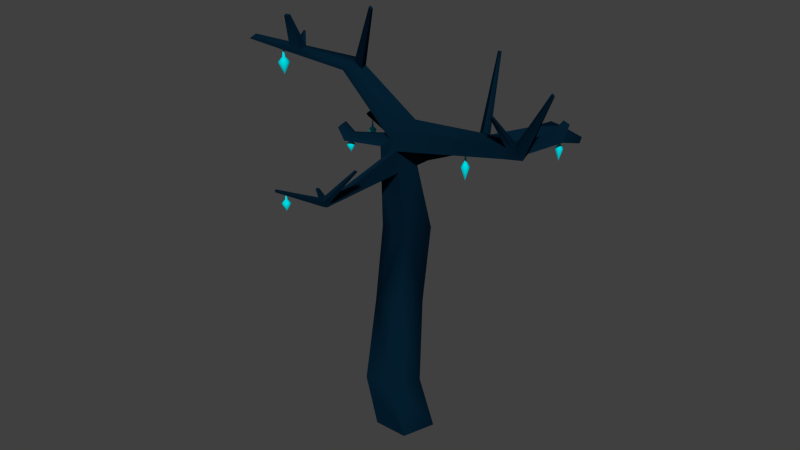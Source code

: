 # Source: tree.blend  (saved by Blender 2.75.0; exported with 4.5.12 LTS)
import bpy
from mathutils import Matrix  # noqa: F401  (used for matrix-valued properties, if any)

bpy.ops.wm.read_factory_settings(use_empty=True)
scene = bpy.context.scene
scene.name = 'Scene'

# ---- collections
col_collection_1 = bpy.data.collections.new('Collection 1'); scene.collection.children.link(col_collection_1)

# ---- materials (node trees are filled in below, after node groups)
mat_material_001 = bpy.data.materials.new('Material.001')
mat_material_001.alpha_threshold = 0.0
mat_material_001.use_transparent_shadow = False
mat_material_001.diffuse_color = (0.001421, 0.01353, 0.0291, 1.0)
mat_material_001.roughness = 0.5
mat_material_001.specular_intensity = 0.02083
mat_material_002 = bpy.data.materials.new('Material.002')
mat_material_002.alpha_threshold = 0.0
mat_material_002.use_transparent_shadow = False
mat_material_002.diffuse_color = (0.0, 0.7269, 0.8, 1.0)
mat_material_002.specular_color = (1.0, 0.08921, 0.06944)
mat_material_002.roughness = 0.5
mat_material_002.specular_intensity = 0.75

# ---- material node trees

# ---- world
world_world = bpy.data.worlds.new('World'); scene.world = world_world
world_world.color = (0.05088, 0.05088, 0.05088)
world_world.use_sun_shadow = False
world_world.sun_shadow_jitter_overblur = 0.0
world_world.cycles.sampling_method = 'MANUAL'
world_world.cycles.sample_map_resolution = 256

# ---- meshes
me_circle = bpy.data.meshes.new('Circle')
me_circle.from_pydata([(0.0, 1.0, 0.0), (-0.9511, 0.309, 0.0), (-0.5878, -0.809, 0.0), (0.5878, -0.809, 0.0), (0.9511, 0.309, 0.0), (-0.5197, 0.9262, 1.625), (-1.413, 0.2775, 1.625), (-1.071, -0.772, 1.625), (0.03207, -0.772, 1.625), (0.3731, 0.2775, 1.625), (-0.8009, 1.454, 4.23), (-1.57, 0.8956, 4.23), (-1.276, -0.007978, 4.23), (-0.3259, -0.007978, 4.23), (-0.03231, 0.8956, 4.23), (-0.5731, 1.555, 6.98), (-1.342, 0.997, 6.98), (-1.048, 0.0934, 6.98), (-0.09804, 0.0934, 6.98), (0.1955, 0.997, 6.98), (-0.5731, 0.7747, 9.865), (-1.074, 0.411, 9.865), (-0.8824, -0.1773, 9.865), (-0.2638, -0.1773, 9.865), (-0.0726, 0.411, 9.865), (-0.6759, 1.059, 10.38), (-1.005, 0.7042, 9.997), (-0.7636, 0.1347, 10.01), (-0.2852, 0.138, 10.4), (-0.231, 0.7095, 10.63), (-2.836, 0.9816, 11.93), (-3.046, 0.7555, 11.68), (-2.892, 0.3929, 11.69), (-2.587, 0.395, 11.94), (-2.553, 0.7588, 12.09), (-6.768, 0.3906, 12.07), (-6.853, 0.2985, 11.98), (-6.791, 0.1507, 11.98), (-6.666, 0.1516, 12.08), (-6.652, 0.2998, 12.14), (4.338, -0.8408, 11.2), (4.242, -1.136, 11.2), (4.258, -0.6911, 11.59), (4.231, -0.9778, 11.47), (4.888, -0.9119, 11.45), (4.93, -1.205, 11.36), (4.513, -0.9, 11.64), (4.677, -1.139, 11.53), (5.862, -1.333, 13.43), (5.873, -1.406, 13.41), (5.769, -1.33, 13.48), (5.81, -1.389, 13.45), (3.98, -1.31, 12.43), (3.97, -1.415, 12.39), (4.073, -1.387, 12.45), (4.134, -1.474, 12.41), (4.338, -0.8408, 11.2), (4.258, -0.6911, 11.59), (4.888, -0.9119, 11.45), (4.513, -0.9, 11.64), (4.772, 0.3201, 11.33), (4.77, 0.3026, 11.59), (5.12, 0.4153, 11.4), (4.964, 0.2713, 11.54), (4.747, 1.029, 11.65), (4.746, 1.021, 11.78), (4.92, 1.077, 11.68), (4.842, 1.005, 11.75), (-0.8824, -0.1773, 9.865), (-1.074, 0.411, 9.865), (-0.7636, 0.1347, 10.01), (-1.005, 0.7042, 9.997), (-1.755, -0.8477, 10.03), (-1.886, -0.4444, 10.03), (-1.673, -0.6338, 10.13), (-1.839, -0.2435, 10.12), (-2.004, -0.8469, 10.4), (-2.098, -0.5583, 10.4), (-1.945, -0.6938, 10.47), (-2.064, -0.4145, 10.46), (-0.5731, 0.0934, 6.98), (-0.5731, -0.1773, 9.865), (-0.1809, -0.04195, 8.423), (-0.9652, -0.04195, 8.423), (-0.5731, -0.04195, 8.423), (-0.2223, -0.1096, 9.144), (-0.4184, -0.1773, 9.865), (-0.5731, -0.1096, 9.144), (-0.377, -0.04195, 8.423), (-0.3977, -0.1096, 9.144), (-0.2888, -3.227, 9.12), (-0.2358, -3.172, 9.244), (-0.3544, -3.105, 9.317), (-0.4232, -3.15, 9.203), (-0.3316, -3.408, 9.218), (-0.2787, -3.353, 9.342), (-0.3972, -3.286, 9.415), (-0.466, -3.331, 9.301), (-0.6964, -4.809, 10.06), (-0.6774, -4.79, 10.1), (-0.72, -4.765, 10.13), (-0.7447, -4.782, 10.09), (0.5657, -2.844, 10.35), (0.5226, -2.82, 10.37), (0.5501, -2.91, 10.38), (0.5071, -2.885, 10.41), (-0.8286, -2.994, 9.43), (-0.7948, -2.972, 9.486), (-0.8496, -3.083, 9.478), (-0.8158, -3.061, 9.534), (0.8705, 2.432, 9.49), (1.213, 2.183, 9.49), (0.8001, 2.627, 9.843), (1.105, 2.387, 10.01), (1.176, 2.784, 9.402), (1.477, 2.487, 9.422), (1.02, 2.894, 9.764), (1.233, 2.571, 9.934), (2.109, 3.631, 9.641), (2.41, 3.334, 9.661), (1.953, 3.742, 10.0), (2.166, 3.418, 10.17), (0.6075, 3.717, 12.21), (0.7178, 3.63, 12.27), (0.6871, 3.814, 12.18), (0.7645, 3.697, 12.24), (2.721, 1.35, 10.39), (2.676, 1.437, 10.61), (2.833, 1.479, 10.36), (2.73, 1.514, 10.58), (-0.0726, 0.411, 9.865), (-0.2638, -0.1773, 9.865), (4.338, -0.8408, 11.2), (4.242, -1.136, 11.2), (-1.731, 2.312, 8.344), (-1.468, 2.503, 8.344), (-1.695, 2.466, 8.413), (-1.522, 2.653, 8.616), (-1.808, 2.691, 7.96), (-1.582, 2.833, 8.146), (-1.814, 2.78, 8.108), (-1.734, 2.815, 8.421), (-2.033, 4.227, 7.754), (-1.974, 4.264, 7.803), (-2.034, 4.25, 7.793), (-2.014, 4.26, 7.875), (-1.522, 2.653, 8.616), (-1.468, 2.503, 8.344), (-1.734, 2.815, 8.421), (-1.582, 2.833, 8.146), (-3.672, 2.33, 9.476), (-3.589, 2.419, 9.572), (-3.729, 2.48, 9.33), (-3.691, 2.496, 9.48), (-0.06375, 3.9, 8.72), (-0.04816, 3.857, 8.642), (-0.125, 3.946, 8.664), (-0.08123, 3.952, 8.585), (-0.2581, 0.4237, 10.52), (-2.57, 0.5769, 12.01), (-1.436, 0.2665, 11.17), (-1.392, 0.7341, 11.36), (-1.414, 0.5003, 11.26), (-2.287, 0.3615, 11.74), (-2.25, 0.7524, 11.9), (-2.268, 0.5569, 11.82), (-1.076, -0.3422, 14.24), (-1.082, -0.4033, 14.21), (-0.9801, -0.41, 14.15), (-0.9739, -0.3443, 14.18), (2.434, 3.915, 9.862), (2.806, 3.814, 9.687), (2.46, 4.119, 10.22), (2.875, 4.037, 10.21), (2.723, 5.294, 9.271), (2.865, 5.255, 9.204), (2.733, 5.372, 9.407), (2.892, 5.34, 9.405), (-4.591, 0.5306, 12.11), (-4.791, 0.6878, 12.0), (-4.83, 0.2725, 11.83), (-4.616, 0.274, 12.01), (-4.939, 0.5282, 11.83), (-5.03, 0.4815, 12.12), (-5.247, 0.2466, 11.86), (-5.211, 0.6246, 12.02), (-5.052, 0.2479, 12.02), (-5.346, 0.4794, 11.86), (-4.839, -0.1347, 13.19), (-4.679, -0.1251, 13.19), (-4.67, -0.03084, 13.23), (-4.831, -0.04887, 13.23), (-4.98, 0.8461, 12.46), (-4.91, 0.8567, 12.45), (-4.877, 0.8305, 12.47), (-4.95, 0.8223, 12.47), (0.0, 1.0, 0.0), (-0.5878, -0.809, 0.0), (-1.071, -0.772, 1.625), (0.5878, -0.809, 0.0), (-0.09804, 0.0934, 6.98), (-1.074, 0.411, 9.865), (-1.074, 0.411, 9.865), (-1.074, 0.411, 9.865), (-1.074, 0.411, 9.865), (-1.074, 0.411, 9.865), (-0.5731, 0.7747, 9.865), (-0.5731, 0.7747, 9.865), (-0.5731, 0.7747, 9.865), (-0.8824, -0.1773, 9.865), (-0.8824, -0.1773, 9.865), (-0.8824, -0.1773, 9.865), (-0.0726, 0.411, 9.865), (-0.0726, 0.411, 9.865), (-0.0726, 0.411, 9.865), (-0.0726, 0.411, 9.865), (-0.0726, 0.411, 9.865), (-0.0726, 0.411, 9.865), (-0.2638, -0.1773, 9.865), (-0.2638, -0.1773, 9.865), (-0.2638, -0.1773, 9.865), (-0.9652, -0.04195, 8.423), (-1.005, 0.7042, 9.997), (-1.005, 0.7042, 9.997), (-1.005, 0.7042, 9.997), (-0.6759, 1.059, 10.38), (-0.6759, 1.059, 10.38), (-0.6759, 1.059, 10.38), (-0.6759, 1.059, 10.38), (-0.7636, 0.1347, 10.01), (-0.7636, 0.1347, 10.01), (-0.7636, 0.1347, 10.01), (-0.231, 0.7095, 10.63), (-0.231, 0.7095, 10.63), (-0.231, 0.7095, 10.63), (-1.392, 0.7341, 11.36), (-2.892, 0.3929, 11.69), (-2.836, 0.9816, 11.93), (-4.791, 0.6878, 12.0), (-5.247, 0.2466, 11.86), (-6.791, 0.1507, 11.98), (4.338, -0.8408, 11.2), (4.338, -0.8408, 11.2), (4.338, -0.8408, 11.2), (4.338, -0.8408, 11.2), (4.338, -0.8408, 11.2), (4.242, -1.136, 11.2), (4.242, -1.136, 11.2), (4.242, -1.136, 11.2), (4.258, -0.6911, 11.59), (4.258, -0.6911, 11.59), (4.258, -0.6911, 11.59), (4.258, -0.6911, 11.59), (4.258, -0.6911, 11.59), (4.231, -0.9778, 11.47), (4.513, -0.9, 11.64), (4.513, -0.9, 11.64), (4.513, -0.9, 11.64), (4.513, -0.9, 11.64), (4.677, -1.139, 11.53), (4.888, -0.9119, 11.45), (4.888, -0.9119, 11.45), (4.888, -0.9119, 11.45), (4.93, -1.205, 11.36), (5.862, -1.333, 13.43), (5.862, -1.333, 13.43), (5.873, -1.406, 13.41), (5.873, -1.406, 13.41), (5.769, -1.33, 13.48), (5.769, -1.33, 13.48), (5.81, -1.389, 13.45), (3.98, -1.31, 12.43), (3.98, -1.31, 12.43), (3.97, -1.415, 12.39), (3.97, -1.415, 12.39), (4.073, -1.387, 12.45), (4.134, -1.474, 12.41), (4.134, -1.474, 12.41), (4.338, -0.8408, 11.2), (4.338, -0.8408, 11.2), (4.338, -0.8408, 11.2), (4.258, -0.6911, 11.59), (4.258, -0.6911, 11.59), (4.258, -0.6911, 11.59), (4.888, -0.9119, 11.45), (4.888, -0.9119, 11.45), (4.888, -0.9119, 11.45), (4.513, -0.9, 11.64), (4.513, -0.9, 11.64), (4.77, 0.3026, 11.59), (5.12, 0.4153, 11.4), (4.772, 0.3201, 11.33), (4.747, 1.029, 11.65), (4.747, 1.029, 11.65), (4.746, 1.021, 11.78), (4.746, 1.021, 11.78), (4.92, 1.077, 11.68), (4.92, 1.077, 11.68), (4.842, 1.005, 11.75), (-0.8824, -0.1773, 9.865), (-0.8824, -0.1773, 9.865), (-0.8824, -0.1773, 9.865), (-1.074, 0.411, 9.865), (-1.074, 0.411, 9.865), (-0.7636, 0.1347, 10.01), (-0.7636, 0.1347, 10.01), (-1.005, 0.7042, 9.997), (-1.005, 0.7042, 9.997), (-1.005, 0.7042, 9.997), (-1.839, -0.2435, 10.12), (-1.755, -0.8477, 10.03), (-2.004, -0.8469, 10.4), (-2.004, -0.8469, 10.4), (-2.098, -0.5583, 10.4), (-1.945, -0.6938, 10.47), (-2.064, -0.4145, 10.46), (-2.064, -0.4145, 10.46), (-0.1809, -0.04195, 8.423), (-0.2223, -0.1096, 9.144), (-0.2223, -0.1096, 9.144), (-0.3977, -0.1096, 9.144), (-0.3977, -0.1096, 9.144), (-0.4184, -0.1773, 9.865), (-0.2358, -3.172, 9.244), (-0.2358, -3.172, 9.244), (-0.3544, -3.105, 9.317), (-0.3544, -3.105, 9.317), (-0.3544, -3.105, 9.317), (-0.3544, -3.105, 9.317), (-0.3544, -3.105, 9.317), (-0.4232, -3.15, 9.203), (-0.4232, -3.15, 9.203), (-0.2888, -3.227, 9.12), (-0.2787, -3.353, 9.342), (-0.2787, -3.353, 9.342), (-0.3972, -3.286, 9.415), (-0.3972, -3.286, 9.415), (-0.3972, -3.286, 9.415), (-0.3972, -3.286, 9.415), (-0.3972, -3.286, 9.415), (-0.466, -3.331, 9.301), (-0.466, -3.331, 9.301), (-0.3316, -3.408, 9.218), (-0.6964, -4.809, 10.06), (-0.6964, -4.809, 10.06), (-0.6774, -4.79, 10.1), (-0.6774, -4.79, 10.1), (-0.72, -4.765, 10.13), (-0.72, -4.765, 10.13), (-0.7447, -4.782, 10.09), (-0.7447, -4.782, 10.09), (0.5657, -2.844, 10.35), (0.5657, -2.844, 10.35), (0.5226, -2.82, 10.37), (0.5226, -2.82, 10.37), (0.5501, -2.91, 10.38), (0.5501, -2.91, 10.38), (0.5071, -2.885, 10.41), (0.5071, -2.885, 10.41), (-0.8286, -2.994, 9.43), (-0.8286, -2.994, 9.43), (-0.7948, -2.972, 9.486), (-0.7948, -2.972, 9.486), (-0.8496, -3.083, 9.478), (-0.8496, -3.083, 9.478), (-0.8158, -3.061, 9.534), (-0.8158, -3.061, 9.534), (0.8001, 2.627, 9.843), (0.8001, 2.627, 9.843), (1.105, 2.387, 10.01), (1.105, 2.387, 10.01), (1.105, 2.387, 10.01), (1.105, 2.387, 10.01), (1.105, 2.387, 10.01), (1.213, 2.183, 9.49), (1.213, 2.183, 9.49), (1.02, 2.894, 9.764), (1.02, 2.894, 9.764), (1.233, 2.571, 9.934), (1.233, 2.571, 9.934), (1.233, 2.571, 9.934), (1.477, 2.487, 9.422), (1.477, 2.487, 9.422), (1.953, 3.742, 10.0), (2.166, 3.418, 10.17), (2.41, 3.334, 9.661), (0.6075, 3.717, 12.21), (0.6075, 3.717, 12.21), (0.7178, 3.63, 12.27), (0.7178, 3.63, 12.27), (0.6871, 3.814, 12.18), (0.6871, 3.814, 12.18), (0.7645, 3.697, 12.24), (2.721, 1.35, 10.39), (2.721, 1.35, 10.39), (2.676, 1.437, 10.61), (2.676, 1.437, 10.61), (2.833, 1.479, 10.36), (2.833, 1.479, 10.36), (2.73, 1.514, 10.58), (-0.0726, 0.411, 9.865), (-0.0726, 0.411, 9.865), (-0.2638, -0.1773, 9.865), (-0.2638, -0.1773, 9.865), (4.338, -0.8408, 11.2), (4.338, -0.8408, 11.2), (4.242, -1.136, 11.2), (4.242, -1.136, 11.2), (-1.695, 2.466, 8.413), (-1.695, 2.466, 8.413), (-1.522, 2.653, 8.616), (-1.522, 2.653, 8.616), (-1.522, 2.653, 8.616), (-1.522, 2.653, 8.616), (-1.522, 2.653, 8.616), (-1.468, 2.503, 8.344), (-1.468, 2.503, 8.344), (-1.468, 2.503, 8.344), (-1.731, 2.312, 8.344), (-1.814, 2.78, 8.108), (-1.814, 2.78, 8.108), (-1.734, 2.815, 8.421), (-1.734, 2.815, 8.421), (-1.734, 2.815, 8.421), (-1.734, 2.815, 8.421), (-1.582, 2.833, 8.146), (-1.582, 2.833, 8.146), (-1.582, 2.833, 8.146), (-1.808, 2.691, 7.96), (-2.033, 4.227, 7.754), (-2.033, 4.227, 7.754), (-1.974, 4.264, 7.803), (-1.974, 4.264, 7.803), (-2.034, 4.25, 7.793), (-2.014, 4.26, 7.875), (-2.014, 4.26, 7.875), (-1.522, 2.653, 8.616), (-1.522, 2.653, 8.616), (-1.522, 2.653, 8.616), (-1.468, 2.503, 8.344), (-1.468, 2.503, 8.344), (-1.468, 2.503, 8.344), (-1.734, 2.815, 8.421), (-1.734, 2.815, 8.421), (-1.582, 2.833, 8.146), (-1.582, 2.833, 8.146), (-1.582, 2.833, 8.146), (-3.672, 2.33, 9.476), (-3.672, 2.33, 9.476), (-3.589, 2.419, 9.572), (-3.589, 2.419, 9.572), (-3.729, 2.48, 9.33), (-3.729, 2.48, 9.33), (-3.691, 2.496, 9.48), (-0.06375, 3.9, 8.72), (-0.06375, 3.9, 8.72), (-0.04816, 3.857, 8.642), (-0.04816, 3.857, 8.642), (-0.125, 3.946, 8.664), (-0.08123, 3.952, 8.585), (-0.08123, 3.952, 8.585), (-2.25, 0.7524, 11.9), (-2.25, 0.7524, 11.9), (-2.268, 0.5569, 11.82), (-2.268, 0.5569, 11.82), (-2.57, 0.5769, 12.01), (-1.076, -0.3422, 14.24), (-1.076, -0.3422, 14.24), (-1.082, -0.4033, 14.21), (-1.082, -0.4033, 14.21), (-0.9801, -0.41, 14.15), (-0.9801, -0.41, 14.15), (-0.9739, -0.3443, 14.18), (-0.9739, -0.3443, 14.18), (2.875, 4.037, 10.21), (2.806, 3.814, 9.687), (2.46, 4.119, 10.22), (2.723, 5.294, 9.271), (2.865, 5.255, 9.204), (2.865, 5.255, 9.204), (2.733, 5.372, 9.407), (2.733, 5.372, 9.407), (2.892, 5.34, 9.405), (2.892, 5.34, 9.405), (-4.83, 0.2725, 11.83), (-4.616, 0.274, 12.01), (-4.591, 0.5306, 12.11), (-4.591, 0.5306, 12.11), (-4.591, 0.5306, 12.11), (-4.591, 0.5306, 12.11), (-5.03, 0.4815, 12.12), (-5.03, 0.4815, 12.12), (-5.03, 0.4815, 12.12), (-6.768, 0.3906, 12.07), (-5.211, 0.6246, 12.02), (-5.211, 0.6246, 12.02), (-5.052, 0.2479, 12.02), (-4.839, -0.1347, 13.19), (-4.839, -0.1347, 13.19), (-4.679, -0.1251, 13.19), (-4.679, -0.1251, 13.19), (-4.67, -0.03084, 13.23), (-4.67, -0.03084, 13.23), (-4.831, -0.04887, 13.23), (-4.831, -0.04887, 13.23), (-4.98, 0.8461, 12.46), (-4.98, 0.8461, 12.46), (-4.91, 0.8567, 12.45), (-4.877, 0.8305, 12.47), (-4.877, 0.8305, 12.47), (-4.95, 0.8223, 12.47)], [], [(0, 5, 9, 4), (199, 8, 7, 2), (1, 6, 5, 196), (4, 9, 8, 3), (197, 198, 6, 1), (198, 12, 11, 6), (5, 10, 14, 9), (8, 13, 12, 7), (6, 11, 10, 5), (9, 14, 13, 8), (13, 18, 80, 17, 12), (11, 16, 15, 10), (14, 19, 200, 13), (12, 17, 16, 11), (10, 15, 19, 14), (19, 212, 218, 318, 317, 200), (17, 221, 209, 202, 16), (15, 206, 213, 19), (84, 87, 81, 210, 83), (16, 201, 206, 15), (207, 110, 374, 215), (219, 28, 230, 210, 81, 322), (205, 418, 415, 208), (233, 250, 242, 214), (223, 306, 304, 229), (463, 465, 33, 163), (231, 236, 31, 222), (226, 30, 34, 461, 235, 232), (28, 160, 163, 33, 32, 230), (222, 31, 237, 225), (495, 35, 39, 490), (496, 38, 37, 239), (187, 36, 493, 494), (490, 39, 38, 496), (184, 240, 36, 187), (252, 281, 278, 243), (28, 254, 249, 29, 158), (219, 247, 254, 28), (244, 405, 401, 216), (260, 264, 266, 263), (241, 260, 263, 246), (247, 45, 259, 254), (259, 277, 274, 254), (265, 268, 270, 267), (45, 49, 51, 259), (259, 51, 269, 255), (256, 50, 48, 261), (273, 276, 275, 271), (251, 272, 54, 257), (257, 54, 55, 47), (43, 53, 52, 253), (288, 63, 61, 282), (258, 59, 283, 42), (40, 279, 285, 262), (44, 284, 287, 46), (290, 296, 298, 63), (286, 290, 63, 288), (280, 60, 62, 58), (57, 289, 291, 56), (294, 67, 297, 292), (60, 293, 66, 62), (289, 295, 64, 291), (63, 298, 65, 61), (303, 73, 75, 307), (211, 299, 302, 204), (203, 69, 308, 224), (27, 305, 300, 22), (74, 78, 312, 72), (71, 309, 74, 70), (70, 74, 72, 301), (68, 310, 73, 303), (311, 314, 315, 313), (310, 76, 77, 73), (73, 77, 316, 75), (309, 79, 78, 74), (320, 322, 81, 87), (18, 82, 88, 84, 80), (80, 84, 83, 17), (319, 90, 331, 321), (82, 85, 320, 88), (88, 320, 87, 84), (323, 333, 342, 332), (89, 330, 326, 86), (218, 323, 332, 318), (322, 325, 324, 219), (94, 344, 350, 341), (90, 94, 341, 331), (334, 355, 357, 335), (341, 364, 360, 331), (343, 345, 347, 349), (338, 348, 346, 95), (340, 101, 100, 336), (333, 99, 98, 342), (353, 358, 356, 351), (328, 354, 352, 91), (337, 105, 103, 327), (323, 102, 104, 333), (359, 363, 365, 361), (339, 366, 108, 97), (329, 362, 109, 96), (93, 106, 107, 92), (375, 393, 395, 370), (24, 111, 371, 234), (227, 368, 110, 207), (232, 369, 367, 226), (377, 120, 118, 114), (110, 114, 381, 374), (368, 377, 114, 110), (368, 387, 391, 377), (119, 171, 173, 121), (378, 384, 383, 376), (382, 119, 121, 379), (114, 118, 385, 381), (388, 392, 390, 386), (116, 124, 125, 380), (373, 389, 122, 112), (380, 125, 123, 372), (394, 397, 399, 396), (381, 398, 126, 374), (113, 127, 129, 117), (117, 129, 128, 115), (400, 404, 406, 402), (248, 407, 132, 245), (217, 130, 403, 220), (23, 131, 133, 41), (418, 428, 425, 415), (20, 416, 411, 228), (25, 410, 408, 26), (26, 408, 134, 21), (420, 144, 430, 138), (408, 420, 138, 134), (419, 451, 453, 421), (427, 445, 440, 417), (429, 433, 434, 431), (424, 435, 144, 420), (426, 432, 145, 422), (428, 142, 143, 425), (437, 455, 156, 443), (141, 442, 444, 139), (412, 438, 148, 423), (135, 439, 436, 414), (449, 153, 452, 447), (409, 448, 152, 140), (413, 450, 150, 136), (421, 453, 151, 137), (456, 459, 458, 454), (443, 156, 460, 446), (149, 157, 457, 441), (147, 155, 154, 146), (465, 468, 466, 34), (29, 161, 162, 158), (158, 162, 160, 28), (161, 462, 463, 162), (162, 463, 163, 160), (472, 467, 469, 470), (464, 471, 167, 159), (164, 473, 168, 165), (34, 166, 169, 461), (171, 479, 483, 173), (118, 170, 475, 385), (120, 172, 170, 118), (384, 474, 476, 383), (477, 480, 482, 478), (170, 174, 175, 475), (172, 481, 174, 170), (474, 177, 176, 476), (236, 484, 182, 31), (34, 486, 485, 33, 465), (31, 182, 238, 237), (33, 485, 180, 32), (30, 179, 486, 34), (484, 184, 187, 182), (186, 498, 504, 492), (182, 187, 494, 238), (485, 496, 239, 180), (238, 193, 508, 488), (501, 503, 497, 499), (485, 500, 188, 496), (491, 191, 502, 487), (489, 190, 189, 181), (507, 505, 510, 509), (494, 506, 193, 238), (178, 194, 195, 183), (183, 195, 192, 185)])
me_circle.polygons.foreach_set('use_smooth', [True] * 184)
me_circle.materials.append(mat_material_001)
me_circle.use_remesh_preserve_volume = False
me_circle.use_remesh_preserve_attributes = False
me_circle.use_mirror_vertex_groups = False
me_circle.update()
me_circle_001 = bpy.data.meshes.new('Circle.001')
me_circle_001.from_pydata([(2.804e-08, 0.1767, 0.0), (-0.1381, 0.1102, 0.0), (-0.1722, -0.03931, 0.0), (-0.07666, -0.1592, 0.0), (0.07666, -0.1592, 0.0), (0.1722, -0.03931, 0.0), (0.1381, 0.1102, 0.0), (1.801e-08, 0.4713, -2.652), (-0.3685, 0.2939, -2.652), (-0.4595, -0.1049, -2.652), (-0.2045, -0.4247, -2.652), (0.2045, -0.4247, -2.652), (0.4595, -0.1049, -2.652), (0.3685, 0.2939, -2.652), (8.444e-09, 0.7521, -2.807), (-0.588, 0.4689, -2.807), (-0.7332, -0.1674, -2.807), (-0.3263, -0.6776, -2.807), (0.3263, -0.6776, -2.807), (0.7332, -0.1674, -2.807), (0.588, 0.4689, -2.807), (-2.285e-08, 1.671, -3.889), (-1.306, 1.042, -3.889), (-1.629, -0.3718, -3.889), (-0.725, -1.505, -3.889), (0.725, -1.505, -3.889), (1.629, -0.3718, -3.889), (1.306, 1.042, -3.889), (0.0, 0.0, -7.498), (0.0, 0.0, -7.498), (0.0, -2.98e-08, -7.498), (0.0, 0.0, -7.498), (0.0, 0.0, -7.498), (0.0, -2.98e-08, -7.498), (0.0, 0.0, -7.498)], [], [(6, 5, 12, 13), (4, 3, 10, 11), (2, 1, 8, 9), (0, 6, 13, 7), (5, 4, 11, 12), (3, 2, 9, 10), (1, 0, 7, 8), (10, 9, 16, 17), (8, 7, 14, 15), (13, 12, 19, 20), (11, 10, 17, 18), (9, 8, 15, 16), (7, 13, 20, 14), (12, 11, 18, 19), (14, 20, 27, 21), (19, 18, 25, 26), (17, 16, 23, 24), (15, 14, 21, 22), (20, 19, 26, 27), (18, 17, 24, 25), (16, 15, 22, 23), (27, 26, 33, 34), (25, 24, 31, 32), (23, 22, 29, 30), (21, 27, 34, 28), (26, 25, 32, 33), (24, 23, 30, 31), (22, 21, 28, 29)])
me_circle_001.polygons.foreach_set('use_smooth', [True] * 28)
me_circle_001.materials.append(mat_material_002)
me_circle_001.use_remesh_preserve_volume = False
me_circle_001.use_remesh_preserve_attributes = False
me_circle_001.use_mirror_vertex_groups = False
me_circle_001.update()
me_circle_002 = bpy.data.meshes.new('Circle.002')
me_circle_002.from_pydata([(2.804e-08, 0.1767, 0.0), (-0.1381, 0.1102, 0.0), (-0.1722, -0.03931, 0.0), (-0.07666, -0.1592, 0.0), (0.07666, -0.1592, 0.0), (0.1722, -0.03931, 0.0), (0.1381, 0.1102, 0.0), (1.801e-08, 0.4713, -2.652), (-0.3685, 0.2939, -2.652), (-0.4595, -0.1049, -2.652), (-0.2045, -0.4247, -2.652), (0.2045, -0.4247, -2.652), (0.4595, -0.1049, -2.652), (0.3685, 0.2939, -2.652), (8.444e-09, 0.7521, -2.807), (-0.588, 0.4689, -2.807), (-0.7332, -0.1674, -2.807), (-0.3263, -0.6776, -2.807), (0.3263, -0.6776, -2.807), (0.7332, -0.1674, -2.807), (0.588, 0.4689, -2.807), (-2.285e-08, 1.671, -3.889), (-1.306, 1.042, -3.889), (-1.629, -0.3718, -3.889), (-0.725, -1.505, -3.889), (0.725, -1.505, -3.889), (1.629, -0.3718, -3.889), (1.306, 1.042, -3.889), (0.0, 0.0, -7.498), (0.0, 0.0, -7.498), (0.0, -2.98e-08, -7.498), (0.0, 0.0, -7.498), (0.0, 0.0, -7.498), (0.0, -2.98e-08, -7.498), (0.0, 0.0, -7.498)], [], [(6, 5, 12, 13), (4, 3, 10, 11), (2, 1, 8, 9), (0, 6, 13, 7), (5, 4, 11, 12), (3, 2, 9, 10), (1, 0, 7, 8), (10, 9, 16, 17), (8, 7, 14, 15), (13, 12, 19, 20), (11, 10, 17, 18), (9, 8, 15, 16), (7, 13, 20, 14), (12, 11, 18, 19), (14, 20, 27, 21), (19, 18, 25, 26), (17, 16, 23, 24), (15, 14, 21, 22), (20, 19, 26, 27), (18, 17, 24, 25), (16, 15, 22, 23), (27, 26, 33, 34), (25, 24, 31, 32), (23, 22, 29, 30), (21, 27, 34, 28), (26, 25, 32, 33), (24, 23, 30, 31), (22, 21, 28, 29)])
me_circle_002.polygons.foreach_set('use_smooth', [True] * 28)
me_circle_002.materials.append(mat_material_002)
me_circle_002.use_remesh_preserve_volume = False
me_circle_002.use_remesh_preserve_attributes = False
me_circle_002.use_mirror_vertex_groups = False
me_circle_002.update()
me_circle_003 = bpy.data.meshes.new('Circle.003')
me_circle_003.from_pydata([(2.804e-08, 0.1767, 0.0), (-0.1381, 0.1102, 0.0), (-0.1722, -0.03931, 0.0), (-0.07666, -0.1592, 0.0), (0.07666, -0.1592, 0.0), (0.1722, -0.03931, 0.0), (0.1381, 0.1102, 0.0), (1.801e-08, 0.4713, -2.652), (-0.3685, 0.2939, -2.652), (-0.4595, -0.1049, -2.652), (-0.2045, -0.4247, -2.652), (0.2045, -0.4247, -2.652), (0.4595, -0.1049, -2.652), (0.3685, 0.2939, -2.652), (8.444e-09, 0.7521, -2.807), (-0.588, 0.4689, -2.807), (-0.7332, -0.1674, -2.807), (-0.3263, -0.6776, -2.807), (0.3263, -0.6776, -2.807), (0.7332, -0.1674, -2.807), (0.588, 0.4689, -2.807), (-2.285e-08, 1.671, -3.889), (-1.306, 1.042, -3.889), (-1.629, -0.3718, -3.889), (-0.725, -1.505, -3.889), (0.725, -1.505, -3.889), (1.629, -0.3718, -3.889), (1.306, 1.042, -3.889), (0.0, 0.0, -7.498), (0.0, 0.0, -7.498), (0.0, -2.98e-08, -7.498), (0.0, 0.0, -7.498), (0.0, 0.0, -7.498), (0.0, -2.98e-08, -7.498), (0.0, 0.0, -7.498)], [], [(6, 5, 12, 13), (4, 3, 10, 11), (2, 1, 8, 9), (0, 6, 13, 7), (5, 4, 11, 12), (3, 2, 9, 10), (1, 0, 7, 8), (10, 9, 16, 17), (8, 7, 14, 15), (13, 12, 19, 20), (11, 10, 17, 18), (9, 8, 15, 16), (7, 13, 20, 14), (12, 11, 18, 19), (14, 20, 27, 21), (19, 18, 25, 26), (17, 16, 23, 24), (15, 14, 21, 22), (20, 19, 26, 27), (18, 17, 24, 25), (16, 15, 22, 23), (27, 26, 33, 34), (25, 24, 31, 32), (23, 22, 29, 30), (21, 27, 34, 28), (26, 25, 32, 33), (24, 23, 30, 31), (22, 21, 28, 29)])
me_circle_003.polygons.foreach_set('use_smooth', [True] * 28)
me_circle_003.materials.append(mat_material_002)
me_circle_003.use_remesh_preserve_volume = False
me_circle_003.use_remesh_preserve_attributes = False
me_circle_003.use_mirror_vertex_groups = False
me_circle_003.update()
me_circle_004 = bpy.data.meshes.new('Circle.004')
me_circle_004.from_pydata([(2.804e-08, 0.1767, 0.0), (-0.1381, 0.1102, 0.0), (-0.1722, -0.03931, 0.0), (-0.07666, -0.1592, 0.0), (0.07666, -0.1592, 0.0), (0.1722, -0.03931, 0.0), (0.1381, 0.1102, 0.0), (1.801e-08, 0.4713, -2.652), (-0.3685, 0.2939, -2.652), (-0.4595, -0.1049, -2.652), (-0.2045, -0.4247, -2.652), (0.2045, -0.4247, -2.652), (0.4595, -0.1049, -2.652), (0.3685, 0.2939, -2.652), (8.444e-09, 0.7521, -2.807), (-0.588, 0.4689, -2.807), (-0.7332, -0.1674, -2.807), (-0.3263, -0.6776, -2.807), (0.3263, -0.6776, -2.807), (0.7332, -0.1674, -2.807), (0.588, 0.4689, -2.807), (-2.285e-08, 1.671, -3.889), (-1.306, 1.042, -3.889), (-1.629, -0.3718, -3.889), (-0.725, -1.505, -3.889), (0.725, -1.505, -3.889), (1.629, -0.3718, -3.889), (1.306, 1.042, -3.889), (0.0, 0.0, -7.498), (0.0, 0.0, -7.498), (0.0, -2.98e-08, -7.498), (0.0, 0.0, -7.498), (0.0, 0.0, -7.498), (0.0, -2.98e-08, -7.498), (0.0, 0.0, -7.498)], [], [(6, 5, 12, 13), (4, 3, 10, 11), (2, 1, 8, 9), (0, 6, 13, 7), (5, 4, 11, 12), (3, 2, 9, 10), (1, 0, 7, 8), (10, 9, 16, 17), (8, 7, 14, 15), (13, 12, 19, 20), (11, 10, 17, 18), (9, 8, 15, 16), (7, 13, 20, 14), (12, 11, 18, 19), (14, 20, 27, 21), (19, 18, 25, 26), (17, 16, 23, 24), (15, 14, 21, 22), (20, 19, 26, 27), (18, 17, 24, 25), (16, 15, 22, 23), (27, 26, 33, 34), (25, 24, 31, 32), (23, 22, 29, 30), (21, 27, 34, 28), (26, 25, 32, 33), (24, 23, 30, 31), (22, 21, 28, 29)])
me_circle_004.polygons.foreach_set('use_smooth', [True] * 28)
me_circle_004.materials.append(mat_material_002)
me_circle_004.use_remesh_preserve_volume = False
me_circle_004.use_remesh_preserve_attributes = False
me_circle_004.use_mirror_vertex_groups = False
me_circle_004.update()
me_circle_005 = bpy.data.meshes.new('Circle.005')
me_circle_005.from_pydata([(2.804e-08, 0.1767, 0.0), (-0.1381, 0.1102, 0.0), (-0.1722, -0.03931, 0.0), (-0.07666, -0.1592, 0.0), (0.07666, -0.1592, 0.0), (0.1722, -0.03931, 0.0), (0.1381, 0.1102, 0.0), (1.801e-08, 0.4713, -2.652), (-0.3685, 0.2939, -2.652), (-0.4595, -0.1049, -2.652), (-0.2045, -0.4247, -2.652), (0.2045, -0.4247, -2.652), (0.4595, -0.1049, -2.652), (0.3685, 0.2939, -2.652), (8.444e-09, 0.7521, -2.807), (-0.588, 0.4689, -2.807), (-0.7332, -0.1674, -2.807), (-0.3263, -0.6776, -2.807), (0.3263, -0.6776, -2.807), (0.7332, -0.1674, -2.807), (0.588, 0.4689, -2.807), (-2.285e-08, 1.671, -3.889), (-1.306, 1.042, -3.889), (-1.629, -0.3718, -3.889), (-0.725, -1.505, -3.889), (0.725, -1.505, -3.889), (1.629, -0.3718, -3.889), (1.306, 1.042, -3.889), (0.0, 0.0, -7.498), (0.0, 0.0, -7.498), (0.0, -2.98e-08, -7.498), (0.0, 0.0, -7.498), (0.0, 0.0, -7.498), (0.0, -2.98e-08, -7.498), (0.0, 0.0, -7.498)], [], [(6, 5, 12, 13), (4, 3, 10, 11), (2, 1, 8, 9), (0, 6, 13, 7), (5, 4, 11, 12), (3, 2, 9, 10), (1, 0, 7, 8), (10, 9, 16, 17), (8, 7, 14, 15), (13, 12, 19, 20), (11, 10, 17, 18), (9, 8, 15, 16), (7, 13, 20, 14), (12, 11, 18, 19), (14, 20, 27, 21), (19, 18, 25, 26), (17, 16, 23, 24), (15, 14, 21, 22), (20, 19, 26, 27), (18, 17, 24, 25), (16, 15, 22, 23), (27, 26, 33, 34), (25, 24, 31, 32), (23, 22, 29, 30), (21, 27, 34, 28), (26, 25, 32, 33), (24, 23, 30, 31), (22, 21, 28, 29)])
me_circle_005.polygons.foreach_set('use_smooth', [True] * 28)
me_circle_005.materials.append(mat_material_002)
me_circle_005.use_remesh_preserve_volume = False
me_circle_005.use_remesh_preserve_attributes = False
me_circle_005.use_mirror_vertex_groups = False
me_circle_005.update()
me_circle_006 = bpy.data.meshes.new('Circle.006')
me_circle_006.from_pydata([(2.804e-08, 0.1767, 0.0), (-0.1381, 0.1102, 0.0), (-0.1722, -0.03931, 0.0), (-0.07666, -0.1592, 0.0), (0.07666, -0.1592, 0.0), (0.1722, -0.03931, 0.0), (0.1381, 0.1102, 0.0), (1.801e-08, 0.4713, -2.652), (-0.3685, 0.2939, -2.652), (-0.4595, -0.1049, -2.652), (-0.2045, -0.4247, -2.652), (0.2045, -0.4247, -2.652), (0.4595, -0.1049, -2.652), (0.3685, 0.2939, -2.652), (8.444e-09, 0.7521, -2.807), (-0.588, 0.4689, -2.807), (-0.7332, -0.1674, -2.807), (-0.3263, -0.6776, -2.807), (0.3263, -0.6776, -2.807), (0.7332, -0.1674, -2.807), (0.588, 0.4689, -2.807), (-2.285e-08, 1.671, -3.889), (-1.306, 1.042, -3.889), (-1.629, -0.3718, -3.889), (-0.725, -1.505, -3.889), (0.725, -1.505, -3.889), (1.629, -0.3718, -3.889), (1.306, 1.042, -3.889), (0.0, 0.0, -7.498), (0.0, 0.0, -7.498), (0.0, -2.98e-08, -7.498), (0.0, 0.0, -7.498), (0.0, 0.0, -7.498), (0.0, -2.98e-08, -7.498), (0.0, 0.0, -7.498)], [], [(6, 5, 12, 13), (4, 3, 10, 11), (2, 1, 8, 9), (0, 6, 13, 7), (5, 4, 11, 12), (3, 2, 9, 10), (1, 0, 7, 8), (10, 9, 16, 17), (8, 7, 14, 15), (13, 12, 19, 20), (11, 10, 17, 18), (9, 8, 15, 16), (7, 13, 20, 14), (12, 11, 18, 19), (14, 20, 27, 21), (19, 18, 25, 26), (17, 16, 23, 24), (15, 14, 21, 22), (20, 19, 26, 27), (18, 17, 24, 25), (16, 15, 22, 23), (27, 26, 33, 34), (25, 24, 31, 32), (23, 22, 29, 30), (21, 27, 34, 28), (26, 25, 32, 33), (24, 23, 30, 31), (22, 21, 28, 29)])
me_circle_006.polygons.foreach_set('use_smooth', [True] * 28)
me_circle_006.materials.append(mat_material_002)
me_circle_006.use_remesh_preserve_volume = False
me_circle_006.use_remesh_preserve_attributes = False
me_circle_006.use_mirror_vertex_groups = False
me_circle_006.update()

# ---- objects
ob_tree = bpy.data.objects.new('Tree', me_circle)
ob_circle = bpy.data.objects.new('Circle', me_circle_001)
ob_circle_001 = bpy.data.objects.new('Circle.001', me_circle_002)
ob_circle_002 = bpy.data.objects.new('Circle.002', me_circle_003)
ob_circle_003 = bpy.data.objects.new('Circle.003', me_circle_004)
ob_circle_004 = bpy.data.objects.new('Circle.004', me_circle_005)
ob_circle_005 = bpy.data.objects.new('Circle.005', me_circle_006)

# ---- transforms, parenting, visibility, modifiers, constraints
ob_tree.location = (0.0, 0.0, 0.0)
ob_tree.lineart.crease_threshold = 0.0
ob_circle.parent = ob_tree
ob_circle.location = (-5.469, 0.3712, 11.88)
ob_circle.scale = (0.1199, 0.1199, 0.1199)
ob_circle.lineart.crease_threshold = 0.0
ob_circle_001.parent = ob_tree
ob_circle_001.location = (2.576, 4.503, 9.647)
ob_circle_001.scale = (0.0826, 0.0826, 0.1165)
ob_circle_001.lineart.crease_threshold = 0.0
ob_circle_002.parent = ob_tree
ob_circle_002.location = (2.576, -0.5207, 10.74)
ob_circle_002.scale = (0.0826, 0.0826, 0.1165)
ob_circle_002.lineart.crease_threshold = 0.0
ob_circle_003.parent = ob_tree
ob_circle_003.location = (-1.777, -0.5207, 10.08)
ob_circle_003.scale = (0.0826, 0.0826, 0.0704)
ob_circle_003.lineart.crease_threshold = 0.0
ob_circle_004.parent = ob_tree
ob_circle_004.location = (-0.6375, -4.462, 9.904)
ob_circle_004.scale = (0.0826, 0.0826, 0.0704)
ob_circle_004.lineart.crease_threshold = 0.0
ob_circle_005.parent = ob_tree
ob_circle_005.location = (-3.462, 2.404, 9.264)
ob_circle_005.scale = (0.0826, 0.0826, 0.08635)
ob_circle_005.lineart.crease_threshold = 0.0

# ---- collection membership
col_collection_1.objects.link(ob_tree)
col_collection_1.objects.link(ob_circle)
col_collection_1.objects.link(ob_circle_001)
col_collection_1.objects.link(ob_circle_002)
col_collection_1.objects.link(ob_circle_003)
col_collection_1.objects.link(ob_circle_004)
col_collection_1.objects.link(ob_circle_005)

# ---- scene / render settings (as saved in the file)
scene.frame_start = 1; scene.frame_end = 250; scene.frame_set(1)
scene.render.engine = 'BLENDER_EEVEE_NEXT'
scene.render.resolution_percentage = 50
scene.render.dither_intensity = 0.0
scene.cycles.use_denoising = False
scene.cycles.samples = 10
scene.cycles.sampling_pattern = 'TABULATED_SOBOL'
scene.cycles.light_sampling_threshold = 0.0
scene.cycles.use_adaptive_sampling = False
scene.cycles.use_light_tree = False
scene.cycles.blur_glossy = 0.0
scene.cycles.pixel_filter_type = 'GAUSSIAN'
scene.cycles.sample_clamp_indirect = 0.0
scene.view_settings.view_transform = 'Standard'
bpy.context.view_layer.update()

# ---- added for rendering (the .blend has no active camera and no usable light): camera, sun
cam_auto = bpy.data.cameras.new('AutoCamera')
cam_auto.lens = 50.0
cam_auto.sensor_width = 36.0
cam_auto.clip_end = 1000.0
ob_auto_camera = bpy.data.objects.new('AutoCamera', cam_auto)
scene.collection.objects.link(ob_auto_camera)
ob_auto_camera.location = (19.5333, -23.7467, 23.1384)
ob_auto_camera.rotation_euler = (1.09748, -7.21219e-08, 0.694738)
scene.camera = ob_auto_camera
light_auto_sun = bpy.data.lights.new('AutoSun', 'SUN')
light_auto_sun.energy = 3.0
light_auto_sun.angle = 0.0523599
ob_auto_sun = bpy.data.objects.new('AutoSun', light_auto_sun)
scene.collection.objects.link(ob_auto_sun)
ob_auto_sun.rotation_euler = (0.872665, 0.174533, 0.523599)
bpy.context.view_layer.update()
